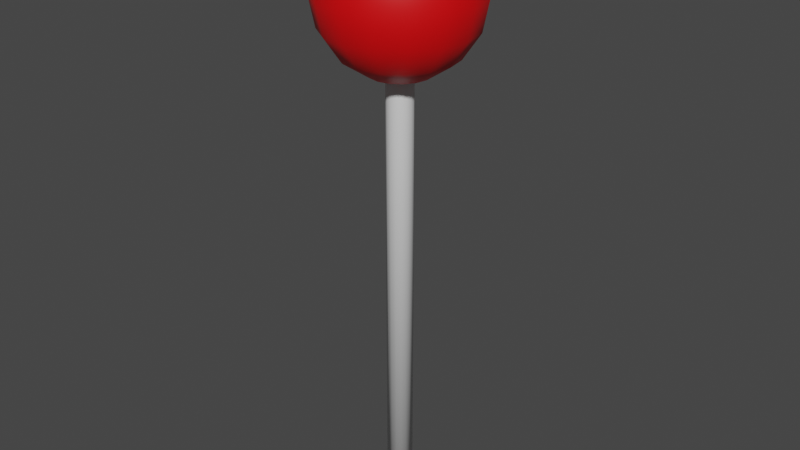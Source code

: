 # Source: weapon.blend  (saved by Blender 3.3.6; exported with 4.5.12 LTS)
import bpy
from mathutils import Matrix  # noqa: F401  (used for matrix-valued properties, if any)

bpy.ops.wm.read_factory_settings(use_empty=True)
scene = bpy.context.scene
scene.name = 'Scene'

# ---- collections
col_collection = bpy.data.collections.new('Collection'); scene.collection.children.link(col_collection)

# ---- materials (node trees are filled in below, after node groups)
mat_stick = bpy.data.materials.new('Stick')
mat_stick.use_transparent_shadow = False
mat_ball = bpy.data.materials.new('Ball')
mat_ball.use_transparent_shadow = False

# ---- material node trees
mat_stick.use_nodes = True; mat_stick.node_tree.nodes.clear()
_N = mat_stick.node_tree.nodes; _L = mat_stick.node_tree.links
n0 = _N.new('ShaderNodeBsdfPrincipled'); n0.name = 'Principled BSDF'; n0.location = (10, 300)
n0.distribution = 'GGX'
n0.subsurface_method = 'RANDOM_WALK_SKIN'
n0.inputs[3].default_value = 1.45
n0.inputs[27].default_value = (0.0, 0.0, 0.0, 1.0)
n0.inputs[28].default_value = 1.0
n1 = _N.new('ShaderNodeOutputMaterial'); n1.name = 'Material Output'; n1.location = (300, 300)
_L.new(n0.outputs[0], n1.inputs[0])
n1.is_active_output = True
mat_ball.use_nodes = True; mat_ball.node_tree.nodes.clear()
_N = mat_ball.node_tree.nodes; _L = mat_ball.node_tree.links
n0 = _N.new('ShaderNodeBsdfPrincipled'); n0.name = 'Principled BSDF'; n0.location = (10, 300)
n0.distribution = 'GGX'
n0.subsurface_method = 'RANDOM_WALK_SKIN'
n0.inputs[0].default_value = (0.8, 0.0, 0.002043, 1.0)
n0.inputs[3].default_value = 1.45
n0.inputs[27].default_value = (0.0, 0.0, 0.0, 1.0)
n0.inputs[28].default_value = 1.0
n1 = _N.new('ShaderNodeOutputMaterial'); n1.name = 'Material Output'; n1.location = (300, 300)
_L.new(n0.outputs[0], n1.inputs[0])
n1.is_active_output = True

# ---- world
world_world = bpy.data.worlds.new('World'); scene.world = world_world
world_world.use_nodes = True; world_world.node_tree.nodes.clear()
_N = world_world.node_tree.nodes; _L = world_world.node_tree.links
n0 = _N.new('ShaderNodeOutputWorld'); n0.name = 'World Output'; n0.location = (300, 300)
n1 = _N.new('ShaderNodeBackground'); n1.name = 'Background'; n1.location = (10, 300)
n1.inputs[0].default_value = (0.05088, 0.05088, 0.05088, 1.0)
_L.new(n1.outputs[0], n0.inputs[0])
n0.is_active_output = True
world_world.color = (0.05088, 0.05088, 0.05088)
world_world.use_sun_shadow = False
world_world.sun_shadow_jitter_overblur = 0.0

# ---- meshes
me_x = bpy.data.meshes.new('円柱')
me_x.from_pydata([(0.0, 0.025, -0.25), (0.0, 0.025, 0.6071), (0.009567, 0.0231, -0.25), (0.009567, 0.0231, 0.6071), (0.01768, 0.01768, -0.25), (0.01768, 0.01768, 0.6071), (0.0231, 0.009567, -0.25), (0.0231, 0.009567, 0.6071), (0.025, 0.0, -0.25), (0.025, 0.0, 0.6071), (0.0231, -0.009567, -0.25), (0.0231, -0.009567, 0.6071), (0.01768, -0.01768, -0.25), (0.01768, -0.01768, 0.6071), (0.009567, -0.0231, -0.25), (0.009567, -0.0231, 0.6071), (0.0, -0.025, -0.25), (0.0, -0.025, 0.6071), (-0.009567, -0.0231, -0.25), (-0.009567, -0.0231, 0.6071), (-0.01768, -0.01768, -0.25), (-0.01768, -0.01768, 0.6071), (-0.0231, -0.009567, -0.25), (-0.0231, -0.009567, 0.6071), (-0.025, 0.0, -0.25), (-0.025, 0.0, 0.6071), (-0.0231, 0.009567, -0.25), (-0.0231, 0.009567, 0.6071), (-0.01768, 0.01768, -0.25), (-0.01768, 0.01768, 0.6071), (-0.009567, 0.0231, -0.25), (-0.009567, 0.0231, 0.6071), (0.0, 0.1386, 0.8074), (0.0, 0.15, 0.75), (0.0, 0.1386, 0.6926), (0.0, 0.0574, 0.6114), (0.02197, 0.05303, 0.8886), (0.04059, 0.09799, 0.8561), (0.05303, 0.128, 0.8074), (0.0574, 0.1386, 0.75), (0.05303, 0.128, 0.6926), (0.04059, 0.09799, 0.6439), (0.02197, 0.05303, 0.6114), (0.04059, 0.04059, 0.8886), (0.075, 0.075, 0.8561), (0.09799, 0.09799, 0.8074), (0.1061, 0.1061, 0.75), (0.09799, 0.09799, 0.6926), (0.075, 0.075, 0.6439), (0.04059, 0.04059, 0.6114), (0.05303, 0.02197, 0.8886), (0.09799, 0.04059, 0.8561), (0.128, 0.05303, 0.8074), (0.1386, 0.0574, 0.75), (0.128, 0.05303, 0.6926), (0.09799, 0.04059, 0.6439), (0.05303, 0.02197, 0.6114), (0.0574, -6.706e-09, 0.8886), (0.1061, -1.341e-08, 0.8561), (0.1386, -1.788e-08, 0.8074), (0.15, -2.235e-08, 0.75), (0.1386, -1.788e-08, 0.6926), (0.1061, -1.341e-08, 0.6439), (0.0574, -6.706e-09, 0.6114), (0.05303, -0.02197, 0.8886), (0.09799, -0.04059, 0.8561), (0.128, -0.05303, 0.8074), (0.1386, -0.0574, 0.75), (0.128, -0.05303, 0.6926), (0.09799, -0.04059, 0.6439), (0.05303, -0.02197, 0.6114), (0.04059, -0.04059, 0.8886), (0.075, -0.075, 0.8561), (0.09799, -0.09799, 0.8074), (0.1061, -0.1061, 0.75), (0.09799, -0.09799, 0.6926), (0.075, -0.075, 0.6439), (0.04059, -0.04059, 0.6114), (0.02197, -0.05303, 0.8886), (0.04059, -0.09799, 0.8561), (0.05303, -0.128, 0.8074), (0.0574, -0.1386, 0.75), (0.05303, -0.128, 0.6926), (0.04059, -0.09799, 0.6439), (0.02197, -0.05303, 0.6114), (-1.788e-08, -0.0574, 0.8886), (-3.353e-08, -0.1061, 0.8561), (-3.576e-08, -0.1386, 0.8074), (-5.364e-08, -0.15, 0.75), (-3.576e-08, -0.1386, 0.6926), (-3.353e-08, -0.1061, 0.6439), (-1.788e-08, -0.0574, 0.6114), (0.0, 0.0, 0.9), (-0.02197, -0.05303, 0.8886), (-0.04059, -0.09799, 0.8561), (-0.05303, -0.128, 0.8074), (-0.0574, -0.1386, 0.75), (-0.05303, -0.128, 0.6926), (-0.04059, -0.09799, 0.6439), (-0.02197, -0.05303, 0.6114), (-0.04059, -0.04059, 0.8886), (-0.075, -0.075, 0.8561), (-0.09799, -0.09799, 0.8074), (-0.1061, -0.1061, 0.75), (-0.09799, -0.09799, 0.6926), (-0.075, -0.075, 0.6439), (-0.04059, -0.04059, 0.6114), (-0.05303, -0.02197, 0.8886), (-0.09799, -0.04059, 0.8561), (-0.128, -0.05303, 0.8074), (-0.1386, -0.0574, 0.75), (-0.128, -0.05303, 0.6926), (-0.09799, -0.04059, 0.6439), (-0.05303, -0.02197, 0.6114), (-0.0574, 2.682e-08, 0.8886), (-0.1061, 4.917e-08, 0.8561), (-0.1386, 5.364e-08, 0.8074), (-0.15, 7.6e-08, 0.75), (-0.1386, 5.364e-08, 0.6926), (-0.1061, 4.917e-08, 0.6439), (-0.0574, 2.682e-08, 0.6114), (-0.05303, 0.02197, 0.8886), (-0.09799, 0.04059, 0.8561), (-0.128, 0.05303, 0.8074), (-0.1386, 0.0574, 0.75), (-0.128, 0.05303, 0.6926), (-0.09799, 0.04059, 0.6439), (-0.05303, 0.02197, 0.6114), (-0.04059, 0.04059, 0.8886), (-0.075, 0.075, 0.8561), (-0.09799, 0.09799, 0.8074), (-0.1061, 0.1061, 0.75), (-0.09799, 0.09799, 0.6926), (-0.075, 0.075, 0.6439), (-0.04059, 0.04059, 0.6114), (-0.02197, 0.05303, 0.8886), (-0.04059, 0.09799, 0.8561), (-0.05303, 0.128, 0.8074), (-0.0574, 0.1386, 0.75), (-0.05303, 0.128, 0.6926), (-0.04059, 0.09799, 0.6439), (-0.02197, 0.05303, 0.6114), (3.576e-08, 0.0574, 0.8886), (6.706e-08, 0.1061, 0.8561), (6.706e-08, 0.1061, 0.6439), (0.0, 0.025, 0.6071), (0.009567, 0.0231, 0.6071), (0.01768, 0.01768, 0.6071), (0.0231, 0.009567, 0.6071), (0.025, 0.0, 0.6071), (0.0231, -0.009567, 0.6071), (0.01768, -0.01768, 0.6071), (0.009567, -0.0231, 0.6071), (0.0, -0.025, 0.6071), (-0.009567, -0.0231, 0.6071), (-0.01768, -0.01768, 0.6071), (-0.0231, -0.009567, 0.6071), (-0.025, 0.0, 0.6071), (-0.0231, 0.009567, 0.6071), (-0.01768, 0.01768, 0.6071), (-0.009567, 0.0231, 0.6071)], [], [(0, 2, 4, 6, 8, 10, 12, 14, 16, 18, 20, 22, 24, 26, 28, 30), (35, 144, 41, 42), (34, 33, 39, 40), (32, 143, 37, 38), (142, 92, 36), (1, 31, 141, 35), (144, 34, 40, 41), (33, 32, 38, 39), (143, 142, 36, 37), (36, 92, 43), (29, 134, 141, 31), (41, 40, 47, 48), (39, 38, 45, 46), (37, 36, 43, 44), (42, 41, 48, 49), (40, 39, 46, 47), (38, 37, 44, 45), (48, 47, 54, 55), (46, 45, 52, 53), (44, 43, 50, 51), (49, 48, 55, 56), (47, 46, 53, 54), (45, 44, 51, 52), (43, 92, 50), (27, 127, 134, 29), (56, 55, 62, 63), (54, 53, 60, 61), (52, 51, 58, 59), (50, 92, 57), (27, 25, 120, 127), (55, 54, 61, 62), (53, 52, 59, 60), (51, 50, 57, 58), (61, 60, 67, 68), (59, 58, 65, 66), (57, 92, 64), (23, 113, 120, 25), (62, 61, 68, 69), (60, 59, 66, 67), (58, 57, 64, 65), (63, 62, 69, 70), (21, 106, 113, 23), (69, 68, 75, 76), (67, 66, 73, 74), (65, 64, 71, 72), (70, 69, 76, 77), (68, 67, 74, 75), (66, 65, 72, 73), (64, 92, 71), (74, 73, 80, 81), (72, 71, 78, 79), (77, 76, 83, 84), (75, 74, 81, 82), (73, 72, 79, 80), (71, 92, 78), (21, 19, 99, 106), (76, 75, 82, 83), (84, 83, 90, 91), (82, 81, 88, 89), (80, 79, 86, 87), (78, 92, 85), (19, 17, 91, 99), (83, 82, 89, 90), (81, 80, 87, 88), (79, 78, 85, 86), (87, 86, 94, 95), (85, 92, 93), (15, 84, 91, 17), (90, 89, 97, 98), (88, 87, 95, 96), (86, 85, 93, 94), (91, 90, 98, 99), (89, 88, 96, 97), (13, 77, 84, 15), (98, 97, 104, 105), (96, 95, 102, 103), (94, 93, 100, 101), (99, 98, 105, 106), (97, 96, 103, 104), (95, 94, 101, 102), (93, 92, 100), (101, 100, 107, 108), (106, 105, 112, 113), (104, 103, 110, 111), (102, 101, 108, 109), (100, 92, 107), (13, 11, 70, 77), (105, 104, 111, 112), (103, 102, 109, 110), (113, 112, 119, 120), (111, 110, 117, 118), (109, 108, 115, 116), (107, 92, 114), (11, 9, 63, 70), (112, 111, 118, 119), (110, 109, 116, 117), (108, 107, 114, 115), (114, 92, 121), (7, 56, 63, 9), (119, 118, 125, 126), (117, 116, 123, 124), (115, 114, 121, 122), (120, 119, 126, 127), (118, 117, 124, 125), (116, 115, 122, 123), (126, 125, 132, 133), (124, 123, 130, 131), (122, 121, 128, 129), (127, 126, 133, 134), (125, 124, 131, 132), (123, 122, 129, 130), (121, 92, 128), (5, 49, 56, 7), (134, 133, 140, 141), (132, 131, 138, 139), (130, 129, 136, 137), (128, 92, 135), (5, 3, 42, 49), (133, 132, 139, 140), (131, 130, 137, 138), (129, 128, 135, 136), (139, 138, 33, 34), (137, 136, 143, 32), (135, 92, 142), (1, 35, 42, 3), (140, 139, 34, 144), (138, 137, 32, 33), (136, 135, 142, 143), (141, 140, 144, 35), (30, 160, 145, 0), (28, 159, 160, 30), (26, 158, 159, 28), (24, 157, 158, 26), (22, 156, 157, 24), (20, 155, 156, 22), (18, 154, 155, 20), (16, 153, 154, 18), (14, 152, 153, 16), (12, 151, 152, 14), (10, 150, 151, 12), (8, 149, 150, 10), (6, 148, 149, 8), (4, 147, 148, 6), (2, 146, 147, 4), (0, 145, 146, 2)])
me_x.polygons.foreach_set('use_smooth', [0, 1, 1, 1, 1, 1, 1, 1, 1, 1, 1, 1, 1, 1, 1, 1, 1, 1, 1, 1, 1, 1, 1, 1, 1, 1, 1, 1, 1, 1, 1, 1, 1, 1, 1, 1, 1, 1, 1, 1, 1, 1, 1, 1, 1, 1, 1, 1, 1, 1, 1, 1, 1, 1, 1, 1, 1, 1, 1, 1, 1, 1, 1, 1, 1, 1, 1, 1, 1, 1, 1, 1, 1, 1, 1, 1, 1, 1, 1, 1, 1, 1, 1, 1, 1, 1, 1, 1, 1, 1, 1, 1, 1, 1, 1, 1, 1, 1, 1, 1, 1, 1, 1, 1, 1, 1, 1, 1, 1, 1, 1, 1, 1, 1, 1, 1, 1, 1, 1, 1, 1, 1, 1, 1, 1, 1, 1, 1, 1, 1, 1, 1, 1, 1, 1, 1, 1, 1, 1, 1, 1, 1, 1, 1, 1])
me_x.polygons.foreach_set('material_index', [0, 1, 1, 1, 1, 1, 1, 1, 1, 1, 1, 1, 1, 1, 1, 1, 1, 1, 1, 1, 1, 1, 1, 1, 1, 1, 1, 1, 1, 1, 1, 1, 1, 1, 1, 1, 1, 1, 1, 1, 1, 1, 1, 1, 1, 1, 1, 1, 1, 1, 1, 1, 1, 1, 1, 1, 1, 1, 1, 1, 1, 1, 1, 1, 1, 1, 1, 1, 1, 1, 1, 1, 1, 1, 1, 1, 1, 1, 1, 1, 1, 1, 1, 1, 1, 1, 1, 1, 1, 1, 1, 1, 1, 1, 1, 1, 1, 1, 1, 1, 1, 1, 1, 1, 1, 1, 1, 1, 1, 1, 1, 1, 1, 1, 1, 1, 1, 1, 1, 1, 1, 1, 1, 1, 1, 1, 1, 1, 1, 0, 0, 0, 0, 0, 0, 0, 0, 0, 0, 0, 0, 0, 0, 0, 0])
_uv = me_x.uv_layers.new(name='UVマップ')
_uv.uv.foreach_set('vector', [0.75, 0.49, 0.8418, 0.4717, 0.9197, 0.4197, 0.9717, 0.3418, 0.99, 0.25, 0.9717, 0.1582, 0.9197, 0.08029, 0.8418, 0.02827, 0.75, 0.01, 0.6582, 0.02827, 0.5803, 0.08029, 0.5283, 0.1582, 0.51, 0.25, 0.5283, 0.3418, 0.5803, 0.4197, 0.6582, 0.4717, 0.75, 0.125, 0.75, 0.25, 0.6875, 0.25, 0.6875, 0.125, 0.75, 0.375, 0.75, 0.5, 0.6875, 0.5, 0.6875, 0.375, 0.75, 0.625, 0.75, 0.75, 0.6875, 0.75, 0.6875, 0.625, 0.75, 0.875, 0.7187, 1.0, 0.6875, 0.875, 1.0, 1.0, 0.0625, 1.0, 0.8125, 0.125, 0.75, 0.125, 0.75, 0.25, 0.75, 0.375, 0.6875, 0.375, 0.6875, 0.25, 0.75, 0.5, 0.75, 0.625, 0.6875, 0.625, 0.6875, 0.5, 0.75, 0.75, 0.75, 0.875, 0.6875, 0.875, 0.6875, 0.75, 0.6875, 0.875, 0.6562, 1.0, 0.625, 0.875, 0.125, 1.0, 0.875, 0.125, 0.8125, 0.125, 0.0625, 1.0, 0.6875, 0.25, 0.6875, 0.375, 0.625, 0.375, 0.625, 0.25, 0.6875, 0.5, 0.6875, 0.625, 0.625, 0.625, 0.625, 0.5, 0.6875, 0.75, 0.6875, 0.875, 0.625, 0.875, 0.625, 0.75, 0.6875, 0.125, 0.6875, 0.25, 0.625, 0.25, 0.625, 0.125, 0.6875, 0.375, 0.6875, 0.5, 0.625, 0.5, 0.625, 0.375, 0.6875, 0.625, 0.6875, 0.75, 0.625, 0.75, 0.625, 0.625, 0.625, 0.25, 0.625, 0.375, 0.5625, 0.375, 0.5625, 0.25, 0.625, 0.5, 0.625, 0.625, 0.5625, 0.625, 0.5625, 0.5, 0.625, 0.75, 0.625, 0.875, 0.5625, 0.875, 0.5625, 0.75, 0.625, 0.125, 0.625, 0.25, 0.5625, 0.25, 0.5625, 0.125, 0.625, 0.375, 0.625, 0.5, 0.5625, 0.5, 0.5625, 0.375, 0.625, 0.625, 0.625, 0.75, 0.5625, 0.75, 0.5625, 0.625, 0.625, 0.875, 0.5938, 1.0, 0.5625, 0.875, 0.1875, 1.0, 0.9375, 0.125, 0.875, 0.125, 0.125, 1.0, 0.5625, 0.125, 0.5625, 0.25, 0.5, 0.25, 0.5, 0.125, 0.5625, 0.375, 0.5625, 0.5, 0.5, 0.5, 0.5, 0.375, 0.5625, 0.625, 0.5625, 0.75, 0.5, 0.75, 0.5, 0.625, 0.5625, 0.875, 0.5312, 1.0, 0.5, 0.875, 0.1875, 1.0, 0.25, 1.0, 1.0, 0.125, 0.9375, 0.125, 0.5625, 0.25, 0.5625, 0.375, 0.5, 0.375, 0.5, 0.25, 0.5625, 0.5, 0.5625, 0.625, 0.5, 0.625, 0.5, 0.5, 0.5625, 0.75, 0.5625, 0.875, 0.5, 0.875, 0.5, 0.75, 0.5, 0.375, 0.5, 0.5, 0.4375, 0.5, 0.4375, 0.375, 0.5, 0.625, 0.5, 0.75, 0.4375, 0.75, 0.4375, 0.625, 0.5, 0.875, 0.4687, 1.0, 0.4375, 0.875, 0.3125, 1.0, 0.0625, 0.125, 0.0, 0.125, 0.25, 1.0, 0.5, 0.25, 0.5, 0.375, 0.4375, 0.375, 0.4375, 0.25, 0.5, 0.5, 0.5, 0.625, 0.4375, 0.625, 0.4375, 0.5, 0.5, 0.75, 0.5, 0.875, 0.4375, 0.875, 0.4375, 0.75, 0.5, 0.125, 0.5, 0.25, 0.4375, 0.25, 0.4375, 0.125, 0.375, 1.0, 0.125, 0.125, 0.0625, 0.125, 0.3125, 1.0, 0.4375, 0.25, 0.4375, 0.375, 0.375, 0.375, 0.375, 0.25, 0.4375, 0.5, 0.4375, 0.625, 0.375, 0.625, 0.375, 0.5, 0.4375, 0.75, 0.4375, 0.875, 0.375, 0.875, 0.375, 0.75, 0.4375, 0.125, 0.4375, 0.25, 0.375, 0.25, 0.375, 0.125, 0.4375, 0.375, 0.4375, 0.5, 0.375, 0.5, 0.375, 0.375, 0.4375, 0.625, 0.4375, 0.75, 0.375, 0.75, 0.375, 0.625, 0.4375, 0.875, 0.4062, 1.0, 0.375, 0.875, 0.375, 0.5, 0.375, 0.625, 0.3125, 0.625, 0.3125, 0.5, 0.375, 0.75, 0.375, 0.875, 0.3125, 0.875, 0.3125, 0.75, 0.375, 0.125, 0.375, 0.25, 0.3125, 0.25, 0.3125, 0.125, 0.375, 0.375, 0.375, 0.5, 0.3125, 0.5, 0.3125, 0.375, 0.375, 0.625, 0.375, 0.75, 0.3125, 0.75, 0.3125, 0.625, 0.375, 0.875, 0.3437, 1.0, 0.3125, 0.875, 0.375, 1.0, 0.4375, 1.0, 0.1875, 0.125, 0.125, 0.125, 0.375, 0.25, 0.375, 0.375, 0.3125, 0.375, 0.3125, 0.25, 0.3125, 0.125, 0.3125, 0.25, 0.25, 0.25, 0.25, 0.125, 0.3125, 0.375, 0.3125, 0.5, 0.25, 0.5, 0.25, 0.375, 0.3125, 0.625, 0.3125, 0.75, 0.25, 0.75, 0.25, 0.625, 0.3125, 0.875, 0.2812, 1.0, 0.25, 0.875, 0.4375, 1.0, 0.5, 1.0, 0.25, 0.125, 0.1875, 0.125, 0.3125, 0.25, 0.3125, 0.375, 0.25, 0.375, 0.25, 0.25, 0.3125, 0.5, 0.3125, 0.625, 0.25, 0.625, 0.25, 0.5, 0.3125, 0.75, 0.3125, 0.875, 0.25, 0.875, 0.25, 0.75, 0.25, 0.625, 0.25, 0.75, 0.1875, 0.75, 0.1875, 0.625, 0.25, 0.875, 0.2187, 1.0, 0.1875, 0.875, 0.5625, 1.0, 0.3125, 0.125, 0.25, 0.125, 0.5, 1.0, 0.25, 0.25, 0.25, 0.375, 0.1875, 0.375, 0.1875, 0.25, 0.25, 0.5, 0.25, 0.625, 0.1875, 0.625, 0.1875, 0.5, 0.25, 0.75, 0.25, 0.875, 0.1875, 0.875, 0.1875, 0.75, 0.25, 0.125, 0.25, 0.25, 0.1875, 0.25, 0.1875, 0.125, 0.25, 0.375, 0.25, 0.5, 0.1875, 0.5, 0.1875, 0.375, 0.625, 1.0, 0.375, 0.125, 0.3125, 0.125, 0.5625, 1.0, 0.1875, 0.25, 0.1875, 0.375, 0.125, 0.375, 0.125, 0.25, 0.1875, 0.5, 0.1875, 0.625, 0.125, 0.625, 0.125, 0.5, 0.1875, 0.75, 0.1875, 0.875, 0.125, 0.875, 0.125, 0.75, 0.1875, 0.125, 0.1875, 0.25, 0.125, 0.25, 0.125, 0.125, 0.1875, 0.375, 0.1875, 0.5, 0.125, 0.5, 0.125, 0.375, 0.1875, 0.625, 0.1875, 0.75, 0.125, 0.75, 0.125, 0.625, 0.1875, 0.875, 0.1562, 1.0, 0.125, 0.875, 0.125, 0.75, 0.125, 0.875, 0.0625, 0.875, 0.0625, 0.75, 0.125, 0.125, 0.125, 0.25, 0.0625, 0.25, 0.0625, 0.125, 0.125, 0.375, 0.125, 0.5, 0.0625, 0.5, 0.0625, 0.375, 0.125, 0.625, 0.125, 0.75, 0.0625, 0.75, 0.0625, 0.625, 0.125, 0.875, 0.09375, 1.0, 0.0625, 0.875, 0.625, 1.0, 0.6875, 1.0, 0.4375, 0.125, 0.375, 0.125, 0.125, 0.25, 0.125, 0.375, 0.0625, 0.375, 0.0625, 0.25, 0.125, 0.5, 0.125, 0.625, 0.0625, 0.625, 0.0625, 0.5, 0.0625, 0.125, 0.0625, 0.25, 0.0, 0.25, 0.0, 0.125, 0.0625, 0.375, 0.0625, 0.5, 0.0, 0.5, 0.0, 0.375, 0.0625, 0.625, 0.0625, 0.75, 0.0, 0.75, 0.0, 0.625, 0.0625, 0.875, 0.03125, 1.0, 0.0, 0.875, 0.6875, 1.0, 0.75, 1.0, 0.5, 0.125, 0.4375, 0.125, 0.0625, 0.25, 0.0625, 0.375, 0.0, 0.375, 0.0, 0.25, 0.0625, 0.5, 0.0625, 0.625, 0.0, 0.625, 0.0, 0.5, 0.0625, 0.75, 0.0625, 0.875, 0.0, 0.875, 0.0, 0.75, 1.0, 0.875, 0.9687, 1.0, 0.9375, 0.875, 0.8125, 1.0, 0.5625, 0.125, 0.5, 0.125, 0.75, 1.0, 1.0, 0.25, 1.0, 0.375, 0.9375, 0.375, 0.9375, 0.25, 1.0, 0.5, 1.0, 0.625, 0.9375, 0.625, 0.9375, 0.5, 1.0, 0.75, 1.0, 0.875, 0.9375, 0.875, 0.9375, 0.75, 1.0, 0.125, 1.0, 0.25, 0.9375, 0.25, 0.9375, 0.125, 1.0, 0.375, 1.0, 0.5, 0.9375, 0.5, 0.9375, 0.375, 1.0, 0.625, 1.0, 0.75, 0.9375, 0.75, 0.9375, 0.625, 0.9375, 0.25, 0.9375, 0.375, 0.875, 0.375, 0.875, 0.25, 0.9375, 0.5, 0.9375, 0.625, 0.875, 0.625, 0.875, 0.5, 0.9375, 0.75, 0.9375, 0.875, 0.875, 0.875, 0.875, 0.75, 0.9375, 0.125, 0.9375, 0.25, 0.875, 0.25, 0.875, 0.125, 0.9375, 0.375, 0.9375, 0.5, 0.875, 0.5, 0.875, 0.375, 0.9375, 0.625, 0.9375, 0.75, 0.875, 0.75, 0.875, 0.625, 0.9375, 0.875, 0.9062, 1.0, 0.875, 0.875, 0.875, 1.0, 0.625, 0.125, 0.5625, 0.125, 0.8125, 1.0, 0.875, 0.125, 0.875, 0.25, 0.8125, 0.25, 0.8125, 0.125, 0.875, 0.375, 0.875, 0.5, 0.8125, 0.5, 0.8125, 0.375, 0.875, 0.625, 0.875, 0.75, 0.8125, 0.75, 0.8125, 0.625, 0.875, 0.875, 0.8437, 1.0, 0.8125, 0.875, 0.875, 1.0, 0.9375, 1.0, 0.6875, 0.125, 0.625, 0.125, 0.875, 0.25, 0.875, 0.375, 0.8125, 0.375, 0.8125, 0.25, 0.875, 0.5, 0.875, 0.625, 0.8125, 0.625, 0.8125, 0.5, 0.875, 0.75, 0.875, 0.875, 0.8125, 0.875, 0.8125, 0.75, 0.8125, 0.375, 0.8125, 0.5, 0.75, 0.5, 0.75, 0.375, 0.8125, 0.625, 0.8125, 0.75, 0.75, 0.75, 0.75, 0.625, 0.8125, 0.875, 0.7812, 1.0, 0.75, 0.875, 1.0, 1.0, 0.75, 0.125, 0.6875, 0.125, 0.9375, 1.0, 0.8125, 0.25, 0.8125, 0.375, 0.75, 0.375, 0.75, 0.25, 0.8125, 0.5, 0.8125, 0.625, 0.75, 0.625, 0.75, 0.5, 0.8125, 0.75, 0.8125, 0.875, 0.75, 0.875, 0.75, 0.75, 0.8125, 0.125, 0.8125, 0.25, 0.75, 0.25, 0.75, 0.125, 0.0625, 0.5, 0.0625, 0.9991, 0.0, 0.9991, 0.0, 0.5, 0.125, 0.5, 0.125, 0.9991, 0.0625, 0.9991, 0.0625, 0.5, 0.1875, 0.5, 0.1875, 0.9991, 0.125, 0.9991, 0.125, 0.5, 0.25, 0.5, 0.25, 0.9991, 0.1875, 0.9991, 0.1875, 0.5, 0.3125, 0.5, 0.3125, 0.9991, 0.25, 0.9991, 0.25, 0.5, 0.375, 0.5, 0.375, 0.9991, 0.3125, 0.9991, 0.3125, 0.5, 0.4375, 0.5, 0.4375, 0.9991, 0.375, 0.9991, 0.375, 0.5, 0.5, 0.5, 0.5, 0.9991, 0.4375, 0.9991, 0.4375, 0.5, 0.5625, 0.5, 0.5625, 0.9991, 0.5, 0.9991, 0.5, 0.5, 0.625, 0.5, 0.625, 0.9991, 0.5625, 0.9991, 0.5625, 0.5, 0.6875, 0.5, 0.6875, 0.9991, 0.625, 0.9991, 0.625, 0.5, 0.75, 0.5, 0.75, 0.9991, 0.6875, 0.9991, 0.6875, 0.5, 0.8125, 0.5, 0.8125, 0.9991, 0.75, 0.9991, 0.75, 0.5, 0.875, 0.5, 0.875, 0.9991, 0.8125, 0.9991, 0.8125, 0.5, 0.9375, 0.5, 0.9375, 0.9991, 0.875, 0.9991, 0.875, 0.5, 1.0, 0.5, 1.0, 0.9991, 0.9375, 0.9991, 0.9375, 0.5])
me_x.materials.append(mat_stick)
me_x.materials.append(mat_ball)
me_x.update()

# ---- objects
ob_x = bpy.data.objects.new('円柱', me_x)

# ---- transforms, parenting, visibility, modifiers, constraints
ob_x.location = (0.0, 0.0, 1.0)
ob_x.scale = (2.0, 2.0, 2.0)

# ---- collection membership
col_collection.objects.link(ob_x)

# ---- scene / render settings (as saved in the file)
scene.frame_start = 1; scene.frame_end = 250; scene.frame_set(51)
scene.render.engine = 'BLENDER_EEVEE_NEXT'
scene.cycles.sampling_pattern = 'TABULATED_SOBOL'
scene.cycles.use_light_tree = False
scene.view_settings.view_transform = 'Filmic'
bpy.context.view_layer.update()

# ---- added for rendering (the .blend has no active camera and no usable light): camera, sun
cam_auto = bpy.data.cameras.new('AutoCamera')
cam_auto.lens = 50.0
cam_auto.sensor_width = 36.0
cam_auto.clip_end = 1000.0
ob_auto_camera = bpy.data.objects.new('AutoCamera', cam_auto)
scene.collection.objects.link(ob_auto_camera)
ob_auto_camera.location = (2.26821, -2.72185, 3.46457)
ob_auto_camera.rotation_euler = (1.09748, -7.21219e-08, 0.694738)
scene.camera = ob_auto_camera
light_auto_sun = bpy.data.lights.new('AutoSun', 'SUN')
light_auto_sun.energy = 3.0
light_auto_sun.angle = 0.0523599
ob_auto_sun = bpy.data.objects.new('AutoSun', light_auto_sun)
scene.collection.objects.link(ob_auto_sun)
ob_auto_sun.rotation_euler = (0.872665, 0.174533, 0.523599)
bpy.context.view_layer.update()
